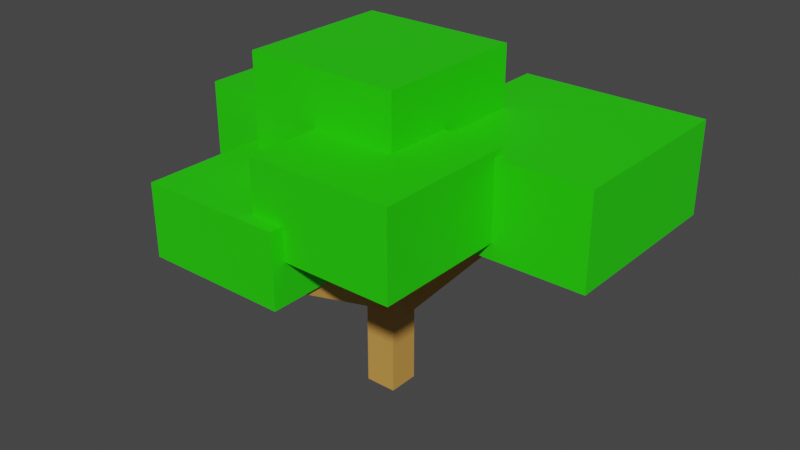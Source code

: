 # Source: Orange1.blend  (saved by Blender 3.4.6; exported with 4.5.12 LTS)
import bpy
from mathutils import Matrix  # noqa: F401  (used for matrix-valued properties, if any)

bpy.ops.wm.read_factory_settings(use_empty=True)
scene = bpy.context.scene
scene.name = 'Scene'

# ---- collections
col_collection = bpy.data.collections.new('Collection'); scene.collection.children.link(col_collection)

# ---- materials (node trees are filled in below, after node groups)
mat_trunk = bpy.data.materials.new('Trunk')
mat_trunk.use_transparent_shadow = False
mat_leaf = bpy.data.materials.new('Leaf')
mat_leaf.use_transparent_shadow = False

# ---- material node trees
mat_trunk.use_nodes = True; mat_trunk.node_tree.nodes.clear()
_N = mat_trunk.node_tree.nodes; _L = mat_trunk.node_tree.links
n0 = _N.new('ShaderNodeBsdfPrincipled'); n0.name = 'Principled BSDF'; n0.location = (10, 300)
n0.distribution = 'GGX'
n0.subsurface_method = 'RANDOM_WALK_SKIN'
n0.inputs[0].default_value = (0.6267, 0.3212, 0.0695, 1.0)
n0.inputs[3].default_value = 1.45
n0.inputs[27].default_value = (0.0, 0.0, 0.0, 1.0)
n0.inputs[28].default_value = 1.0
n1 = _N.new('ShaderNodeOutputMaterial'); n1.name = 'Material Output'; n1.location = (300, 300)
_L.new(n0.outputs[0], n1.inputs[0])
n1.is_active_output = True
mat_leaf.use_nodes = True; mat_leaf.node_tree.nodes.clear()
_N = mat_leaf.node_tree.nodes; _L = mat_leaf.node_tree.links
n0 = _N.new('ShaderNodeBsdfPrincipled'); n0.name = 'Principled BSDF'; n0.location = (10, 300)
n0.distribution = 'GGX'
n0.subsurface_method = 'RANDOM_WALK_SKIN'
n0.inputs[0].default_value = (0.0198, 0.7357, 0.0, 1.0)
n0.inputs[3].default_value = 1.45
n0.inputs[27].default_value = (0.0, 0.0, 0.0, 1.0)
n0.inputs[28].default_value = 1.0
n1 = _N.new('ShaderNodeOutputMaterial'); n1.name = 'Material Output'; n1.location = (300, 300)
_L.new(n0.outputs[0], n1.inputs[0])
n1.is_active_output = True

# ---- world
world_world = bpy.data.worlds.new('World'); scene.world = world_world
world_world.use_nodes = True; world_world.node_tree.nodes.clear()
_N = world_world.node_tree.nodes; _L = world_world.node_tree.links
n0 = _N.new('ShaderNodeOutputWorld'); n0.name = 'World Output'; n0.location = (300, 300)
n1 = _N.new('ShaderNodeBackground'); n1.name = 'Background'; n1.location = (10, 300)
n1.inputs[0].default_value = (0.05088, 0.05088, 0.05088, 1.0)
_L.new(n1.outputs[0], n0.inputs[0])
n0.is_active_output = True
world_world.color = (0.05088, 0.05088, 0.05088)
world_world.use_sun_shadow = False
world_world.sun_shadow_jitter_overblur = 0.0

# ---- meshes
me_cube = bpy.data.meshes.new('Cube')
me_cube.from_pydata([(-0.03431, 1.454e-09, 0.03327), (-0.03431, 0.6082, 0.03327), (-0.03431, -2.201e-09, -0.05035), (-0.03431, 0.6082, -0.05035), (0.04931, 1.454e-09, 0.03327), (0.04931, 0.6082, 0.03327), (0.04931, -2.201e-09, -0.05035), (0.04931, 0.6082, -0.05035), (-0.01001, 0.2421, -0.03206), (0.2672, 0.5826, -0.3497), (0.01153, 0.2015, -0.05674), (0.2887, 0.5421, -0.3743), (0.02926, 0.2421, 0.00221), (0.3064, 0.5826, -0.3154), (0.05079, 0.2015, -0.02247), (0.328, 0.5421, -0.3401), (0.0276, 0.2671, -0.001795), (0.02356, 0.4715, 0.3335), (0.0273, 0.2272, 0.02252), (0.02327, 0.4316, 0.3578), (-0.01913, 0.2671, -0.002358), (-0.02316, 0.4715, 0.3329), (-0.01942, 0.2272, 0.02196), (-0.02346, 0.4316, 0.3572), (-0.02386, 0.3797, 0.009748), (-0.4153, 0.5111, -0.1743), (-0.03716, 0.3313, 0.003496), (-0.4286, 0.4627, -0.1805), (-0.002357, 0.3797, -0.036), (-0.3938, 0.5111, -0.22), (-0.01566, 0.3313, -0.04225), (-0.4071, 0.4627, -0.2263), (-0.1968, 0.4262, -0.07678), (-0.4775, 0.5116, -0.08979), (-0.2063, 0.3948, -0.07722), (-0.487, 0.4802, -0.09023), (-0.1953, 0.4262, -0.1096), (-0.4759, 0.5116, -0.1226), (-0.2048, 0.3948, -0.11), (-0.4855, 0.4802, -0.123), (0.07341, 0.473, 0.02038), (0.07341, 0.7186, 0.02038), (0.07341, 0.473, -0.4739), (0.07341, 0.7186, -0.4739), (0.5677, 0.473, 0.02038), (0.5677, 0.7186, 0.02038), (0.5677, 0.473, -0.4739), (0.5677, 0.7186, -0.4739), (-0.5319, 0.4492, 0.04666), (-0.5319, 0.7016, 0.04666), (-0.5319, 0.4492, -0.4612), (-0.5319, 0.7016, -0.4612), (-0.02403, 0.4492, 0.04666), (-0.02403, 0.7016, 0.04666), (-0.02403, 0.4492, -0.4612), (-0.02403, 0.7016, -0.4612), (-0.3521, 0.4081, 0.4104), (-0.3521, 0.6005, 0.4104), (-0.3521, 0.4081, 0.02334), (-0.3521, 0.6005, 0.02334), (0.03497, 0.4081, 0.4104), (0.03497, 0.6005, 0.4104), (0.03497, 0.4081, 0.02334), (0.03497, 0.6005, 0.02334), (-0.05536, 0.5151, 0.3743), (-0.05536, 0.7369, 0.3743), (-0.05536, 0.5151, -0.005309), (-0.05536, 0.7369, -0.005309), (0.3242, 0.5151, 0.3743), (0.3242, 0.7369, 0.3743), (0.3242, 0.5151, -0.005309), (0.3242, 0.7369, -0.005309), (-0.2435, 0.6378, 0.1752), (-0.2435, 0.8779, 0.1752), (-0.2435, 0.6378, -0.2357), (-0.2435, 0.8779, -0.2357), (0.1674, 0.6378, 0.1752), (0.1674, 0.8779, 0.1752), (0.1674, 0.6378, -0.2357), (0.1674, 0.8779, -0.2357)], [], [(0, 1, 3, 2), (2, 3, 7, 6), (6, 7, 5, 4), (4, 5, 1, 0), (2, 6, 4, 0), (7, 3, 1, 5), (8, 9, 11, 10), (10, 11, 15, 14), (14, 15, 13, 12), (12, 13, 9, 8), (10, 14, 12, 8), (15, 11, 9, 13), (16, 17, 19, 18), (18, 19, 23, 22), (22, 23, 21, 20), (20, 21, 17, 16), (18, 22, 20, 16), (23, 19, 17, 21), (24, 25, 27, 26), (26, 27, 31, 30), (30, 31, 29, 28), (28, 29, 25, 24), (26, 30, 28, 24), (31, 27, 25, 29), (32, 33, 35, 34), (34, 35, 39, 38), (38, 39, 37, 36), (36, 37, 33, 32), (34, 38, 36, 32), (39, 35, 33, 37), (40, 41, 43, 42), (42, 43, 47, 46), (46, 47, 45, 44), (44, 45, 41, 40), (42, 46, 44, 40), (47, 43, 41, 45), (48, 49, 51, 50), (50, 51, 55, 54), (54, 55, 53, 52), (52, 53, 49, 48), (50, 54, 52, 48), (55, 51, 49, 53), (56, 57, 59, 58), (58, 59, 63, 62), (62, 63, 61, 60), (60, 61, 57, 56), (58, 62, 60, 56), (63, 59, 57, 61), (64, 65, 67, 66), (66, 67, 71, 70), (70, 71, 69, 68), (68, 69, 65, 64), (66, 70, 68, 64), (71, 67, 65, 69), (72, 73, 75, 74), (74, 75, 79, 78), (78, 79, 77, 76), (76, 77, 73, 72), (74, 78, 76, 72), (79, 75, 73, 77)])
me_cube.polygons.foreach_set('material_index', [0, 0, 0, 0, 0, 0, 0, 0, 0, 0, 0, 0, 0, 0, 0, 0, 0, 0, 0, 0, 0, 0, 0, 0, 0, 0, 0, 0, 0, 0, 1, 1, 1, 1, 1, 1, 1, 1, 1, 1, 1, 1, 1, 1, 1, 1, 1, 1, 1, 1, 1, 1, 1, 1, 1, 1, 1, 1, 1, 1])
_uv = me_cube.uv_layers.new(name='UVMap')
_uv.uv.foreach_set('vector', [0.375, 0.0, 0.625, 0.0, 0.625, 0.25, 0.375, 0.25, 0.375, 0.25, 0.625, 0.25, 0.625, 0.5, 0.375, 0.5, 0.375, 0.5, 0.625, 0.5, 0.625, 0.75, 0.375, 0.75, 0.375, 0.75, 0.625, 0.75, 0.625, 1.0, 0.375, 1.0, 0.125, 0.5, 0.375, 0.5, 0.375, 0.75, 0.125, 0.75, 0.625, 0.5, 0.875, 0.5, 0.875, 0.75, 0.625, 0.75, 0.375, 0.0, 0.625, 0.0, 0.625, 0.25, 0.375, 0.25, 0.375, 0.25, 0.625, 0.25, 0.625, 0.5, 0.375, 0.5, 0.375, 0.5, 0.625, 0.5, 0.625, 0.75, 0.375, 0.75, 0.375, 0.75, 0.625, 0.75, 0.625, 1.0, 0.375, 1.0, 0.125, 0.5, 0.375, 0.5, 0.375, 0.75, 0.125, 0.75, 0.625, 0.5, 0.875, 0.5, 0.875, 0.75, 0.625, 0.75, 0.375, 0.0, 0.625, 0.0, 0.625, 0.25, 0.375, 0.25, 0.375, 0.25, 0.625, 0.25, 0.625, 0.5, 0.375, 0.5, 0.375, 0.5, 0.625, 0.5, 0.625, 0.75, 0.375, 0.75, 0.375, 0.75, 0.625, 0.75, 0.625, 1.0, 0.375, 1.0, 0.125, 0.5, 0.375, 0.5, 0.375, 0.75, 0.125, 0.75, 0.625, 0.5, 0.875, 0.5, 0.875, 0.75, 0.625, 0.75, 0.375, 0.0, 0.625, 0.0, 0.625, 0.25, 0.375, 0.25, 0.375, 0.25, 0.625, 0.25, 0.625, 0.5, 0.375, 0.5, 0.375, 0.5, 0.625, 0.5, 0.625, 0.75, 0.375, 0.75, 0.375, 0.75, 0.625, 0.75, 0.625, 1.0, 0.375, 1.0, 0.125, 0.5, 0.375, 0.5, 0.375, 0.75, 0.125, 0.75, 0.625, 0.5, 0.875, 0.5, 0.875, 0.75, 0.625, 0.75, 0.375, 0.0, 0.625, 0.0, 0.625, 0.25, 0.375, 0.25, 0.375, 0.25, 0.625, 0.25, 0.625, 0.5, 0.375, 0.5, 0.375, 0.5, 0.625, 0.5, 0.625, 0.75, 0.375, 0.75, 0.375, 0.75, 0.625, 0.75, 0.625, 1.0, 0.375, 1.0, 0.125, 0.5, 0.375, 0.5, 0.375, 0.75, 0.125, 0.75, 0.625, 0.5, 0.875, 0.5, 0.875, 0.75, 0.625, 0.75, 0.375, 0.0, 0.625, 0.0, 0.625, 0.25, 0.375, 0.25, 0.375, 0.25, 0.625, 0.25, 0.625, 0.5, 0.375, 0.5, 0.375, 0.5, 0.625, 0.5, 0.625, 0.75, 0.375, 0.75, 0.375, 0.75, 0.625, 0.75, 0.625, 1.0, 0.375, 1.0, 0.125, 0.5, 0.375, 0.5, 0.375, 0.75, 0.125, 0.75, 0.625, 0.5, 0.875, 0.5, 0.875, 0.75, 0.625, 0.75, 0.375, 0.0, 0.625, 0.0, 0.625, 0.25, 0.375, 0.25, 0.375, 0.25, 0.625, 0.25, 0.625, 0.5, 0.375, 0.5, 0.375, 0.5, 0.625, 0.5, 0.625, 0.75, 0.375, 0.75, 0.375, 0.75, 0.625, 0.75, 0.625, 1.0, 0.375, 1.0, 0.125, 0.5, 0.375, 0.5, 0.375, 0.75, 0.125, 0.75, 0.625, 0.5, 0.875, 0.5, 0.875, 0.75, 0.625, 0.75, 0.375, 0.0, 0.625, 0.0, 0.625, 0.25, 0.375, 0.25, 0.375, 0.25, 0.625, 0.25, 0.625, 0.5, 0.375, 0.5, 0.375, 0.5, 0.625, 0.5, 0.625, 0.75, 0.375, 0.75, 0.375, 0.75, 0.625, 0.75, 0.625, 1.0, 0.375, 1.0, 0.125, 0.5, 0.375, 0.5, 0.375, 0.75, 0.125, 0.75, 0.625, 0.5, 0.875, 0.5, 0.875, 0.75, 0.625, 0.75, 0.375, 0.0, 0.625, 0.0, 0.625, 0.25, 0.375, 0.25, 0.375, 0.25, 0.625, 0.25, 0.625, 0.5, 0.375, 0.5, 0.375, 0.5, 0.625, 0.5, 0.625, 0.75, 0.375, 0.75, 0.375, 0.75, 0.625, 0.75, 0.625, 1.0, 0.375, 1.0, 0.125, 0.5, 0.375, 0.5, 0.375, 0.75, 0.125, 0.75, 0.625, 0.5, 0.875, 0.5, 0.875, 0.75, 0.625, 0.75, 0.375, 0.0, 0.625, 0.0, 0.625, 0.25, 0.375, 0.25, 0.375, 0.25, 0.625, 0.25, 0.625, 0.5, 0.375, 0.5, 0.375, 0.5, 0.625, 0.5, 0.625, 0.75, 0.375, 0.75, 0.375, 0.75, 0.625, 0.75, 0.625, 1.0, 0.375, 1.0, 0.125, 0.5, 0.375, 0.5, 0.375, 0.75, 0.125, 0.75, 0.625, 0.5, 0.875, 0.5, 0.875, 0.75, 0.625, 0.75])
me_cube.materials.append(mat_trunk)
me_cube.materials.append(mat_leaf)
me_cube.update()

# ---- objects
ob_orange1 = bpy.data.objects.new('Orange1', me_cube)

# ---- transforms, parenting, visibility, modifiers, constraints
ob_orange1.location = (0.0, 0.0, 0.0)
ob_orange1.rotation_euler = (1.571, -0.0, 0.0)

# ---- collection membership
col_collection.objects.link(ob_orange1)

# ---- scene / render settings (as saved in the file)
scene.frame_start = 1; scene.frame_end = 250; scene.frame_set(1)
scene.render.engine = 'BLENDER_EEVEE_NEXT'
scene.cycles.sampling_pattern = 'TABULATED_SOBOL'
scene.cycles.use_light_tree = False
scene.view_settings.view_transform = 'Filmic'
bpy.context.view_layer.update()

# ---- added for rendering (the .blend has no active camera and no usable light): camera, sun
cam_auto = bpy.data.cameras.new('AutoCamera')
cam_auto.lens = 50.0
cam_auto.sensor_width = 36.0
cam_auto.clip_end = 1000.0
ob_auto_camera = bpy.data.objects.new('AutoCamera', cam_auto)
scene.collection.objects.link(ob_auto_camera)
ob_auto_camera.location = (1.55549, -1.81335, 1.66901)
ob_auto_camera.rotation_euler = (1.09748, -7.21219e-08, 0.694738)
scene.camera = ob_auto_camera
light_auto_sun = bpy.data.lights.new('AutoSun', 'SUN')
light_auto_sun.energy = 3.0
light_auto_sun.angle = 0.0523599
ob_auto_sun = bpy.data.objects.new('AutoSun', light_auto_sun)
scene.collection.objects.link(ob_auto_sun)
ob_auto_sun.rotation_euler = (0.872665, 0.174533, 0.523599)
bpy.context.view_layer.update()

